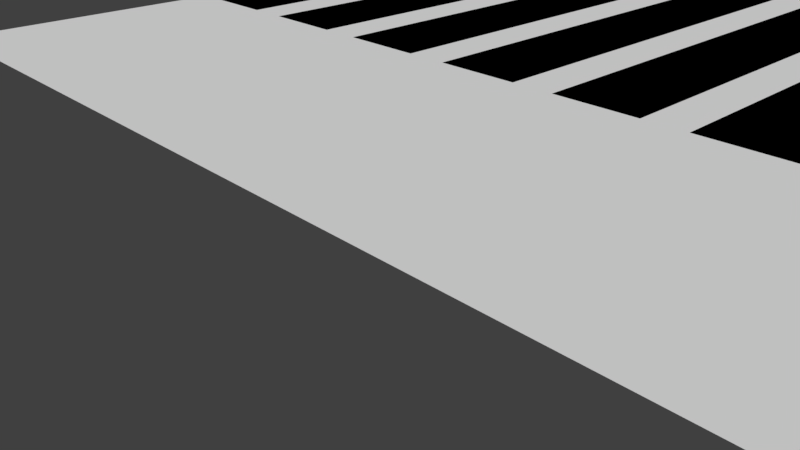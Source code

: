 # Source: landing_strip.blend  (saved by Blender 2.78.0; exported with 4.5.12 LTS)
import bpy
from mathutils import Matrix  # noqa: F401  (used for matrix-valued properties, if any)

bpy.ops.wm.read_factory_settings(use_empty=True)
scene = bpy.context.scene
scene.name = 'Scene'

# ---- collections
col_collection_1 = bpy.data.collections.new('Collection 1'); scene.collection.children.link(col_collection_1)

# ---- world
world_world = bpy.data.worlds.new('World'); scene.world = world_world
world_world.color = (0.05088, 0.05088, 0.05088)
world_world.use_sun_shadow = False
world_world.sun_shadow_jitter_overblur = 0.0
world_world.cycles.sampling_method = 'MANUAL'

# ---- cameras
cam_camera = bpy.data.cameras.new('Camera')
cam_camera.clip_end = 100.0
cam_camera.lens = 35.0
cam_camera.sensor_width = 32.0
cam_camera.sensor_height = 18.0
cam_camera.ortho_scale = 7.314
cam_camera.dof.focus_distance = 0.0
cam_camera.dof.aperture_fstop = 128.0

# ---- meshes
me_plane = bpy.data.meshes.new('Plane')
me_plane.from_pydata([(-5.5, 7.0, 0.0), (-3.5, 7.0, 0.0), (-5.5, 37.0, 0.0), (-3.5, 37.0, 0.0), (-2.5, 7.0, 0.0), (-0.5, 7.0, 0.0), (-2.5, 37.0, 0.0), (-0.5, 37.0, 0.0), (0.5, 7.0, 0.0), (2.5, 7.0, 0.0), (0.5, 37.0, 0.0), (2.5, 37.0, 0.0), (3.5, 7.0, 0.0), (5.5, 7.0, 0.0), (3.5, 37.0, 0.0), (5.5, 37.0, 0.0), (-15.0, 0.0, 0.0), (15.0, 0.0, 0.0), (-15.0, 1500.0, 0.0), (15.0, 1500.0, 0.0), (-11.5, 7.0, 0.0), (-9.5, 7.0, 0.0), (-11.5, 37.0, 0.0), (-9.5, 37.0, 0.0), (-8.5, 7.0, 0.0), (-6.5, 7.0, 0.0), (-8.5, 37.0, 0.0), (-6.5, 37.0, 0.0), (6.5, 7.0, 0.0), (8.5, 7.0, 0.0), (6.5, 37.0, 0.0), (8.5, 37.0, 0.0), (9.5, 7.0, 0.0), (11.5, 7.0, 0.0), (9.5, 37.0, 0.0), (11.5, 37.0, 0.0), (-14.5, 7.0, 0.0), (-12.5, 7.0, 0.0), (-14.5, 37.0, 0.0), (-12.5, 37.0, 0.0), (12.5, 7.0, 0.0), (14.5, 7.0, 0.0), (12.5, 37.0, 0.0), (14.5, 37.0, 0.0), (0.0, 0.0, 0.0), (0.0, 1200.0, 0.0), (0.0, 1500.0, 0.0), (0.0, 1200.0, 0.0), (0.0, -300.0, 0.0), (-6.0, -150.0, 0.0), (6.0, -150.0, 0.0), (-9.0, -300.0, 0.0), (9.0, -300.0, 0.0)], [(44, 45), (46, 47), (44, 48), (49, 50), (51, 52)], [(0, 1, 3, 2), (4, 5, 7, 6), (8, 9, 11, 10), (12, 13, 15, 14), (16, 44, 17, 19, 46, 18), (20, 21, 23, 22), (24, 25, 27, 26), (28, 29, 31, 30), (32, 33, 35, 34), (36, 37, 39, 38), (40, 41, 43, 42)])
me_plane.use_remesh_preserve_volume = False
me_plane.use_remesh_preserve_attributes = False
me_plane.use_mirror_vertex_groups = False
me_plane.update()

# ---- objects
ob_apt = bpy.data.objects.new('apt', me_plane)
ob_camera = bpy.data.objects.new('Camera', cam_camera)

# ---- transforms, parenting, visibility, modifiers, constraints
ob_apt.location = (0.0, 0.0, 0.0)
ob_apt.lineart.crease_threshold = 0.0
_vg = ob_apt.vertex_groups.new(name='RWYStart')
_vg = ob_apt.vertex_groups.new(name='RWYMarking')
_vg = ob_apt.vertex_groups.new(name='RWL')
_vg = ob_apt.vertex_groups.new(name='RWYEnd')
_vg = ob_apt.vertex_groups.new(name='RWY-CLL')
_vg = ob_apt.vertex_groups.new(name='RWY-CLL-End')
_vg = ob_apt.vertex_groups.new(name='ALS')
ob_camera.location = (7.481, -6.508, 5.344)
ob_camera.rotation_euler = (1.109, 0.0, 0.8149)
ob_camera.lock_rotations_4d = False
ob_camera.empty_display_type = 'ARROWS'
ob_camera.color = (0.0, 0.0, 0.0, 0.0)
ob_camera.display_type = 'WIRE'
ob_camera.lineart.crease_threshold = 0.0

# ---- collection membership
col_collection_1.objects.link(ob_apt)
col_collection_1.objects.link(ob_camera)

# ---- scene / render settings (as saved in the file)
scene.camera = ob_camera
scene.frame_start = 1; scene.frame_end = 250; scene.frame_set(1)
scene.render.engine = 'BLENDER_EEVEE_NEXT'
scene.render.resolution_percentage = 50
scene.render.dither_intensity = 0.0
scene.cycles.use_denoising = False
scene.cycles.samples = 128
scene.cycles.sampling_pattern = 'TABULATED_SOBOL'
scene.cycles.light_sampling_threshold = 0.0
scene.cycles.use_adaptive_sampling = False
scene.cycles.use_light_tree = False
scene.cycles.blur_glossy = 0.0
scene.cycles.sample_clamp_indirect = 0.0
scene.view_settings.view_transform = 'Standard'
bpy.context.view_layer.update()

# ---- added for rendering (the .blend has no usable light): sun
light_auto_sun = bpy.data.lights.new('AutoSun', 'SUN')
light_auto_sun.energy = 3.0
light_auto_sun.angle = 0.0523599
ob_auto_sun = bpy.data.objects.new('AutoSun', light_auto_sun)
scene.collection.objects.link(ob_auto_sun)
ob_auto_sun.rotation_euler = (0.872665, 0.174533, 0.523599)
bpy.context.view_layer.update()
